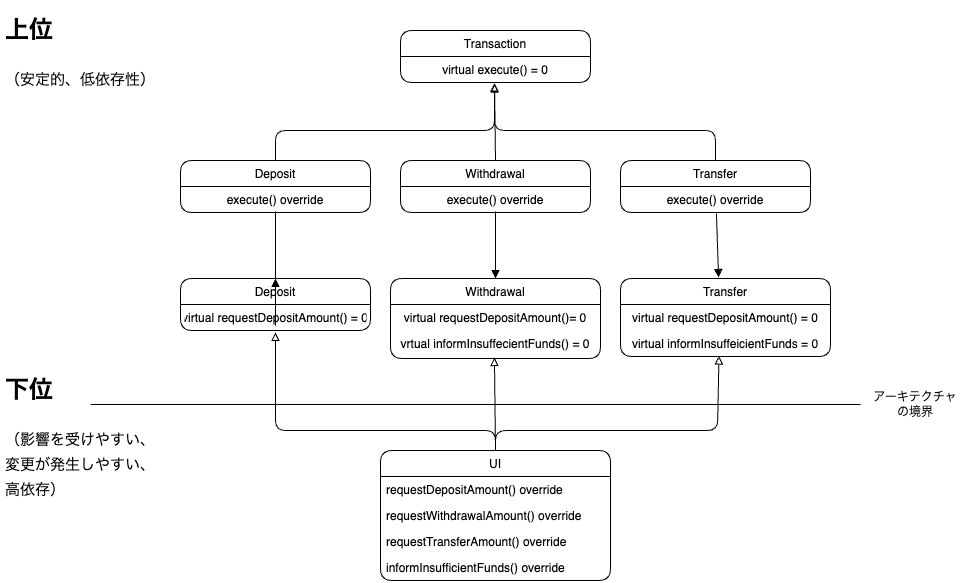

The diagram above was exported from draw.io. Its source (the exported page's mxGraphModel, read from the mxfile embedded in the PNG):
<mxGraphModel dx="727" dy="502" grid="1" gridSize="10" guides="1" tooltips="1" connect="1" arrows="1" fold="1" page="1" pageScale="1" pageWidth="1654" pageHeight="1169" math="0" shadow="0">
  <root>
    <mxCell id="0" />
    <mxCell id="1" parent="0" />
    <mxCell id="10" value="Transaction" style="swimlane;fontStyle=0;childLayout=stackLayout;horizontal=1;startSize=26;fillColor=none;horizontalStack=0;resizeParent=1;resizeParentMax=0;resizeLast=0;collapsible=1;marginBottom=0;rounded=1;arcSize=15;fontSize=12;" parent="1" vertex="1">
      <mxGeometry x="440" y="100" width="190" height="52" as="geometry" />
    </mxCell>
    <mxCell id="11" value="virtual execute() = 0" style="text;strokeColor=none;fillColor=none;align=center;verticalAlign=top;spacingLeft=4;spacingRight=4;overflow=hidden;rotatable=0;points=[[0,0.5],[1,0.5]];portConstraint=eastwest;rounded=1;" parent="10" vertex="1">
      <mxGeometry y="26" width="190" height="26" as="geometry" />
    </mxCell>
    <mxCell id="14" value="Deposit" style="swimlane;fontStyle=0;childLayout=stackLayout;horizontal=1;startSize=26;fillColor=none;horizontalStack=0;resizeParent=1;resizeParentMax=0;resizeLast=0;collapsible=1;marginBottom=0;rounded=1;arcSize=15;fontSize=12;" parent="1" vertex="1">
      <mxGeometry x="220" y="230" width="190" height="52" as="geometry" />
    </mxCell>
    <mxCell id="15" value="execute() override" style="text;strokeColor=none;fillColor=none;align=center;verticalAlign=top;spacingLeft=4;spacingRight=4;overflow=hidden;rotatable=0;points=[[0,0.5],[1,0.5]];portConstraint=eastwest;rounded=1;" parent="14" vertex="1">
      <mxGeometry y="26" width="190" height="26" as="geometry" />
    </mxCell>
    <mxCell id="18" value="Withdrawal" style="swimlane;fontStyle=0;childLayout=stackLayout;horizontal=1;startSize=26;fillColor=none;horizontalStack=0;resizeParent=1;resizeParentMax=0;resizeLast=0;collapsible=1;marginBottom=0;rounded=1;arcSize=15;fontSize=12;" parent="1" vertex="1">
      <mxGeometry x="440" y="230" width="190" height="52" as="geometry" />
    </mxCell>
    <mxCell id="19" value="execute() override" style="text;strokeColor=none;fillColor=none;align=center;verticalAlign=top;spacingLeft=4;spacingRight=4;overflow=hidden;rotatable=0;points=[[0,0.5],[1,0.5]];portConstraint=eastwest;rounded=1;" parent="18" vertex="1">
      <mxGeometry y="26" width="190" height="26" as="geometry" />
    </mxCell>
    <mxCell id="20" value="Transfer" style="swimlane;fontStyle=0;childLayout=stackLayout;horizontal=1;startSize=26;fillColor=none;horizontalStack=0;resizeParent=1;resizeParentMax=0;resizeLast=0;collapsible=1;marginBottom=0;rounded=1;arcSize=15;fontSize=12;" parent="1" vertex="1">
      <mxGeometry x="660" y="230" width="190" height="52" as="geometry" />
    </mxCell>
    <mxCell id="21" value="execute() override" style="text;strokeColor=none;fillColor=none;align=center;verticalAlign=top;spacingLeft=4;spacingRight=4;overflow=hidden;rotatable=0;points=[[0,0.5],[1,0.5]];portConstraint=eastwest;rounded=1;" parent="20" vertex="1">
      <mxGeometry y="26" width="190" height="26" as="geometry" />
    </mxCell>
    <mxCell id="23" value="" style="html=1;verticalAlign=bottom;labelBackgroundColor=none;endArrow=block;endFill=0;fontSize=12;startSize=26;exitX=0.5;exitY=0;exitDx=0;exitDy=0;entryX=0.495;entryY=1.058;entryDx=0;entryDy=0;entryPerimeter=0;" parent="1" source="18" target="11" edge="1">
      <mxGeometry width="160" relative="1" as="geometry">
        <mxPoint x="450" y="190" as="sourcePoint" />
        <mxPoint x="535" y="130" as="targetPoint" />
      </mxGeometry>
    </mxCell>
    <mxCell id="24" value="" style="html=1;verticalAlign=bottom;labelBackgroundColor=none;endArrow=block;endFill=0;fontSize=12;startSize=26;exitX=0.5;exitY=0;exitDx=0;exitDy=0;entryX=0.495;entryY=1.058;entryDx=0;entryDy=0;entryPerimeter=0;" parent="1" source="20" target="11" edge="1">
      <mxGeometry width="160" relative="1" as="geometry">
        <mxPoint x="545" y="240" as="sourcePoint" />
        <mxPoint x="540" y="140" as="targetPoint" />
        <Array as="points">
          <mxPoint x="755" y="200" />
          <mxPoint x="534" y="200" />
        </Array>
      </mxGeometry>
    </mxCell>
    <mxCell id="25" value="" style="html=1;verticalAlign=bottom;labelBackgroundColor=none;endArrow=block;endFill=0;fontSize=12;startSize=26;exitX=0.5;exitY=0;exitDx=0;exitDy=0;entryX=0.495;entryY=1.019;entryDx=0;entryDy=0;entryPerimeter=0;" parent="1" source="14" target="11" edge="1">
      <mxGeometry width="160" relative="1" as="geometry">
        <mxPoint x="765" y="240" as="sourcePoint" />
        <mxPoint x="544.05" y="143.50799999999998" as="targetPoint" />
        <Array as="points">
          <mxPoint x="315" y="200" />
          <mxPoint x="534" y="200" />
        </Array>
      </mxGeometry>
    </mxCell>
    <mxCell id="26" value="" style="html=1;verticalAlign=bottom;labelBackgroundColor=none;endArrow=block;endFill=1;fontSize=12;startSize=26;exitX=0.5;exitY=0.962;exitDx=0;exitDy=0;exitPerimeter=0;entryX=0.5;entryY=0;entryDx=0;entryDy=0;" parent="1" source="19" target="46" edge="1">
      <mxGeometry width="160" relative="1" as="geometry">
        <mxPoint x="534" y="270" as="sourcePoint" />
        <mxPoint x="540" y="380" as="targetPoint" />
      </mxGeometry>
    </mxCell>
    <mxCell id="27" value="" style="html=1;verticalAlign=bottom;labelBackgroundColor=none;endArrow=block;endFill=1;fontSize=12;startSize=26;exitX=0.505;exitY=1.038;exitDx=0;exitDy=0;exitPerimeter=0;entryX=0.467;entryY=-0.013;entryDx=0;entryDy=0;entryPerimeter=0;" parent="1" source="21" target="54" edge="1">
      <mxGeometry width="160" relative="1" as="geometry">
        <mxPoint x="544.05" y="296.004" as="sourcePoint" />
        <mxPoint x="756" y="390" as="targetPoint" />
        <Array as="points" />
      </mxGeometry>
    </mxCell>
    <mxCell id="28" value="" style="html=1;verticalAlign=bottom;labelBackgroundColor=none;endArrow=block;endFill=1;fontSize=12;startSize=26;exitX=0.5;exitY=0.962;exitDx=0;exitDy=0;exitPerimeter=0;entryX=0.5;entryY=0;entryDx=0;entryDy=0;" parent="1" source="15" target="44" edge="1">
      <mxGeometry width="160" relative="1" as="geometry">
        <mxPoint x="315" y="280" as="sourcePoint" />
        <mxPoint x="460" y="370" as="targetPoint" />
        <Array as="points">
          <mxPoint x="315" y="400" />
        </Array>
      </mxGeometry>
    </mxCell>
    <mxCell id="33" value="UI" style="swimlane;fontStyle=0;childLayout=stackLayout;horizontal=1;startSize=26;fillColor=none;horizontalStack=0;resizeParent=1;resizeParentMax=0;resizeLast=0;collapsible=1;marginBottom=0;rounded=1;fontSize=12;" parent="1" vertex="1">
      <mxGeometry x="420" y="520" width="230" height="130" as="geometry" />
    </mxCell>
    <mxCell id="34" value="requestDepositAmount() override" style="text;strokeColor=none;fillColor=none;align=left;verticalAlign=top;spacingLeft=4;spacingRight=4;overflow=hidden;rotatable=0;points=[[0,0.5],[1,0.5]];portConstraint=eastwest;rounded=1;fontSize=12;startSize=26;" parent="33" vertex="1">
      <mxGeometry y="26" width="230" height="26" as="geometry" />
    </mxCell>
    <mxCell id="35" value="requestWithdrawalAmount() override" style="text;strokeColor=none;fillColor=none;align=left;verticalAlign=top;spacingLeft=4;spacingRight=4;overflow=hidden;rotatable=0;points=[[0,0.5],[1,0.5]];portConstraint=eastwest;rounded=1;fontSize=12;startSize=26;" parent="33" vertex="1">
      <mxGeometry y="52" width="230" height="26" as="geometry" />
    </mxCell>
    <mxCell id="36" value="requestTransferAmount() override" style="text;strokeColor=none;fillColor=none;align=left;verticalAlign=top;spacingLeft=4;spacingRight=4;overflow=hidden;rotatable=0;points=[[0,0.5],[1,0.5]];portConstraint=eastwest;rounded=1;fontSize=12;startSize=26;" parent="33" vertex="1">
      <mxGeometry y="78" width="230" height="26" as="geometry" />
    </mxCell>
    <mxCell id="37" value="informInsufficientFunds() override" style="text;strokeColor=none;fillColor=none;align=left;verticalAlign=top;spacingLeft=4;spacingRight=4;overflow=hidden;rotatable=0;points=[[0,0.5],[1,0.5]];portConstraint=eastwest;rounded=1;fontSize=12;startSize=26;" parent="33" vertex="1">
      <mxGeometry y="104" width="230" height="26" as="geometry" />
    </mxCell>
    <mxCell id="39" value="" style="line;strokeWidth=1;fillColor=none;align=left;verticalAlign=middle;spacingTop=-1;spacingLeft=3;spacingRight=3;rotatable=0;labelPosition=right;points=[];portConstraint=eastwest;strokeColor=inherit;rounded=1;fontSize=12;startSize=26;" parent="1" vertex="1">
      <mxGeometry x="130" y="470" width="770" height="8" as="geometry" />
    </mxCell>
    <mxCell id="41" value="アーキテクチャの境界" style="text;html=1;strokeColor=none;fillColor=none;align=center;verticalAlign=middle;whiteSpace=wrap;rounded=0;fontSize=12;startSize=26;" parent="1" vertex="1">
      <mxGeometry x="910" y="459" width="90" height="30" as="geometry" />
    </mxCell>
    <mxCell id="42" value="&lt;h1 style=&quot;font-size: 24px;&quot;&gt;上位&lt;/h1&gt;&lt;p&gt;&lt;font style=&quot;font-size: 15px;&quot;&gt;（安定的、低依存性）&lt;/font&gt;&lt;/p&gt;" style="text;html=1;strokeColor=none;fillColor=none;spacing=5;spacingTop=-20;whiteSpace=wrap;overflow=hidden;rounded=0;strokeWidth=1;fontSize=21;" parent="1" vertex="1">
      <mxGeometry x="40" y="80" width="190" height="90" as="geometry" />
    </mxCell>
    <mxCell id="43" value="&lt;h1 style=&quot;font-size: 24px;&quot;&gt;下位&lt;/h1&gt;&lt;p&gt;&lt;font style=&quot;font-size: 15px;&quot;&gt;（影響を受けやすい、&lt;/font&gt;&lt;span style=&quot;background-color: initial; font-size: 15px;&quot;&gt;変更が発生しやすい、&lt;/span&gt;&lt;span style=&quot;background-color: initial; font-size: 15px;&quot;&gt;高依存&lt;/span&gt;&lt;span style=&quot;background-color: initial; font-size: 15px;&quot;&gt;）&lt;/span&gt;&lt;/p&gt;" style="text;html=1;strokeColor=none;fillColor=none;spacing=5;spacingTop=-20;whiteSpace=wrap;overflow=hidden;rounded=0;strokeWidth=1;fontSize=21;" parent="1" vertex="1">
      <mxGeometry x="40" y="440" width="160" height="130" as="geometry" />
    </mxCell>
    <mxCell id="44" value="Deposit" style="swimlane;fontStyle=0;childLayout=stackLayout;horizontal=1;startSize=26;fillColor=none;horizontalStack=0;resizeParent=1;resizeParentMax=0;resizeLast=0;collapsible=1;marginBottom=0;rounded=1;arcSize=15;fontSize=12;" parent="1" vertex="1">
      <mxGeometry x="220" y="348" width="190" height="52" as="geometry" />
    </mxCell>
    <mxCell id="45" value="virtual requestDepositAmount() = 0" style="text;strokeColor=none;fillColor=none;align=center;verticalAlign=top;spacingLeft=4;spacingRight=4;overflow=hidden;rotatable=0;points=[[0,0.5],[1,0.5]];portConstraint=eastwest;rounded=1;" parent="44" vertex="1">
      <mxGeometry y="26" width="190" height="26" as="geometry" />
    </mxCell>
    <mxCell id="46" value="Withdrawal" style="swimlane;fontStyle=0;childLayout=stackLayout;horizontal=1;startSize=26;fillColor=none;horizontalStack=0;resizeParent=1;resizeParentMax=0;resizeLast=0;collapsible=1;marginBottom=0;rounded=1;arcSize=15;fontSize=12;" parent="1" vertex="1">
      <mxGeometry x="430" y="348" width="210" height="80" as="geometry" />
    </mxCell>
    <mxCell id="47" value="virtual requestDepositAmount()= 0" style="text;strokeColor=none;fillColor=none;align=center;verticalAlign=top;spacingLeft=4;spacingRight=4;overflow=hidden;rotatable=0;points=[[0,0.5],[1,0.5]];portConstraint=eastwest;rounded=1;" parent="46" vertex="1">
      <mxGeometry y="26" width="210" height="26" as="geometry" />
    </mxCell>
    <mxCell id="59" value="vrtual informInsuffecientFunds() = 0" style="text;strokeColor=none;fillColor=none;align=center;verticalAlign=top;spacingLeft=4;spacingRight=4;overflow=hidden;rotatable=0;points=[[0,0.5],[1,0.5]];portConstraint=eastwest;rounded=1;" parent="46" vertex="1">
      <mxGeometry y="52" width="210" height="28" as="geometry" />
    </mxCell>
    <mxCell id="54" value="Transfer" style="swimlane;fontStyle=0;childLayout=stackLayout;horizontal=1;startSize=26;fillColor=none;horizontalStack=0;resizeParent=1;resizeParentMax=0;resizeLast=0;collapsible=1;marginBottom=0;rounded=1;arcSize=15;fontSize=12;" parent="1" vertex="1">
      <mxGeometry x="660" y="348" width="210" height="78" as="geometry" />
    </mxCell>
    <mxCell id="55" value="virtual requestDepositAmount() = 0" style="text;strokeColor=none;fillColor=none;align=center;verticalAlign=top;spacingLeft=4;spacingRight=4;overflow=hidden;rotatable=0;points=[[0,0.5],[1,0.5]];portConstraint=eastwest;rounded=1;" parent="54" vertex="1">
      <mxGeometry y="26" width="210" height="26" as="geometry" />
    </mxCell>
    <mxCell id="60" value="virtual informInsuffeicientFunds = 0" style="text;strokeColor=none;fillColor=none;align=center;verticalAlign=top;spacingLeft=4;spacingRight=4;overflow=hidden;rotatable=0;points=[[0,0.5],[1,0.5]];portConstraint=eastwest;rounded=1;" parent="54" vertex="1">
      <mxGeometry y="52" width="210" height="26" as="geometry" />
    </mxCell>
    <mxCell id="56" value="" style="html=1;verticalAlign=bottom;labelBackgroundColor=none;endArrow=block;endFill=0;fontSize=12;startSize=26;exitX=0.5;exitY=0;exitDx=0;exitDy=0;entryX=0.5;entryY=1.077;entryDx=0;entryDy=0;entryPerimeter=0;" parent="1" source="33" target="45" edge="1">
      <mxGeometry width="160" relative="1" as="geometry">
        <mxPoint x="531" y="536.49" as="sourcePoint" />
        <mxPoint x="310.04999999999995" y="459.99800000000005" as="targetPoint" />
        <Array as="points">
          <mxPoint x="535" y="500" />
          <mxPoint x="315" y="500" />
        </Array>
      </mxGeometry>
    </mxCell>
    <mxCell id="57" value="" style="html=1;verticalAlign=bottom;labelBackgroundColor=none;endArrow=block;endFill=0;fontSize=12;startSize=26;exitX=0.5;exitY=0;exitDx=0;exitDy=0;entryX=0.469;entryY=0.981;entryDx=0;entryDy=0;entryPerimeter=0;" parent="1" source="33" edge="1" target="60">
      <mxGeometry width="160" relative="1" as="geometry">
        <mxPoint x="540" y="500" as="sourcePoint" />
        <mxPoint x="780" y="440" as="targetPoint" />
        <Array as="points">
          <mxPoint x="535" y="500" />
          <mxPoint x="757" y="500" />
        </Array>
      </mxGeometry>
    </mxCell>
    <mxCell id="58" value="" style="html=1;verticalAlign=bottom;labelBackgroundColor=none;endArrow=block;endFill=0;fontSize=12;startSize=26;exitX=0.5;exitY=0;exitDx=0;exitDy=0;entryX=0.495;entryY=0.964;entryDx=0;entryDy=0;entryPerimeter=0;" parent="1" source="33" target="59" edge="1">
      <mxGeometry width="160" relative="1" as="geometry">
        <mxPoint x="545" y="530" as="sourcePoint" />
        <mxPoint x="540" y="480" as="targetPoint" />
        <Array as="points" />
      </mxGeometry>
    </mxCell>
  </root>
</mxGraphModel>